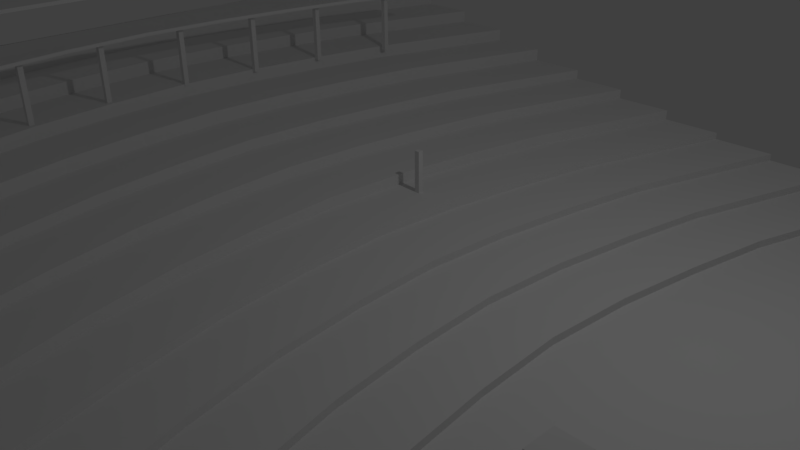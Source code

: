 # Source: newfloor.blend  (saved by Blender 2.77.0; exported with 4.5.12 LTS)
import bpy
from mathutils import Matrix  # noqa: F401  (used for matrix-valued properties, if any)

bpy.ops.wm.read_factory_settings(use_empty=True)
scene = bpy.context.scene
scene.name = 'Scene'

# ---- collections
col_collection_1 = bpy.data.collections.new('Collection 1'); scene.collection.children.link(col_collection_1)

# ---- world
world_world = bpy.data.worlds.new('World'); scene.world = world_world
world_world.color = (0.05088, 0.05088, 0.05088)
world_world.use_sun_shadow = False
world_world.sun_shadow_jitter_overblur = 0.0
world_world.cycles.sampling_method = 'MANUAL'

# ---- cameras
cam_camera = bpy.data.cameras.new('Camera')
cam_camera.clip_end = 100.0
cam_camera.lens = 35.0
cam_camera.sensor_width = 32.0
cam_camera.sensor_height = 18.0
cam_camera.ortho_scale = 7.314
cam_camera.dof.focus_distance = 0.0
cam_camera.dof.aperture_fstop = 128.0

# ---- lights
light_lamp = bpy.data.lights.new('Lamp', 'POINT')
light_lamp.transmission_factor = 0.0
light_lamp.cutoff_distance = 30.0
light_lamp.energy = 100.0
light_lamp.shadow_buffer_clip_start = 1.001
light_lamp.shadow_soft_size = 0.1
light_lamp.shadow_maximum_resolution = 0.006
light_lamp.use_absolute_resolution = True

# ---- meshes
me_cube_004 = bpy.data.meshes.new('Cube.004')
me_cube_004.from_pydata([(-5.844, 0.1248, -0.3048), (-5.844, 0.1248, 0.3048), (-5.844, 0.7344, -0.3048), (-5.844, 0.7344, 0.3048), (-5.234, 0.1248, -0.3048), (-5.234, 0.1248, 0.3048), (-5.234, 0.7344, -0.3048), (-5.234, 0.7344, 0.3048)], [], [(1, 3, 2, 0), (3, 7, 6, 2), (7, 5, 4, 6), (5, 1, 0, 4), (0, 2, 6, 4), (5, 7, 3, 1)])
me_cube_004.use_remesh_preserve_volume = False
me_cube_004.use_remesh_preserve_attributes = False
me_cube_004.use_mirror_vertex_groups = False
me_cube_004.update()
me_cube_003 = bpy.data.meshes.new('Cube.003')
me_cube_003.from_pydata([(-0.3048, -0.3048, -0.3048), (-0.3048, -0.3048, 0.3048), (-0.3048, 0.3048, -0.3048), (-0.3048, 0.3048, 0.3048), (0.3048, -0.3048, -0.3048), (0.3048, -0.3048, 0.3048), (0.3048, 0.3048, -0.3048), (0.3048, 0.3048, 0.3048)], [], [(1, 3, 2, 0), (3, 7, 6, 2), (7, 5, 4, 6), (5, 1, 0, 4), (0, 2, 6, 4), (5, 7, 3, 1)])
me_cube_003.use_remesh_preserve_volume = False
me_cube_003.use_remesh_preserve_attributes = False
me_cube_003.use_mirror_vertex_groups = False
me_cube_003.update()
me_cube_007 = bpy.data.meshes.new('Cube.007')
me_cube_007.from_pydata([(-5.844, 0.1248, -0.3048), (-5.844, 0.1248, 0.3048), (-5.844, 0.7344, -0.3048), (-5.844, 0.7344, 0.3048), (-5.234, 0.1248, -0.3048), (-5.234, 0.1248, 0.3048), (-5.234, 0.7344, -0.3048), (-5.234, 0.7344, 0.3048), (-5.844, -67.44, -0.3048), (-5.844, -67.44, 0.3048), (-5.844, -68.05, -0.3048), (-5.844, -68.05, 0.3048), (-5.234, -67.44, -0.3048), (-5.234, -67.44, 0.3048), (-5.234, -68.05, -0.3048), (-5.234, -68.05, 0.3048)], [], [(1, 3, 2, 0), (3, 7, 6, 2), (7, 5, 4, 6), (5, 1, 0, 4), (0, 2, 6, 4), (5, 7, 3, 1), (9, 8, 10, 11), (11, 10, 14, 15), (15, 14, 12, 13), (13, 12, 8, 9), (8, 12, 14, 10), (13, 9, 11, 15)])
me_cube_007.use_remesh_preserve_volume = False
me_cube_007.use_remesh_preserve_attributes = False
me_cube_007.use_mirror_vertex_groups = False
me_cube_007.update()
me_cube_006 = bpy.data.meshes.new('Cube.006')
me_cube_006.from_pydata([(-5.844, 0.1248, -0.3048), (-5.844, 0.1248, 0.3048), (-5.844, 0.7344, -0.3048), (-5.844, 0.7344, 0.3048), (-5.234, 0.1248, -0.3048), (-5.234, 0.1248, 0.3048), (-5.234, 0.7344, -0.3048), (-5.234, 0.7344, 0.3048), (-5.844, -47.63, -0.3048), (-5.844, -47.63, 0.3048), (-5.844, -48.24, -0.3048), (-5.844, -48.24, 0.3048), (-5.234, -47.63, -0.3048), (-5.234, -47.63, 0.3048), (-5.234, -48.24, -0.3048), (-5.234, -48.24, 0.3048)], [], [(1, 3, 2, 0), (3, 7, 6, 2), (7, 5, 4, 6), (5, 1, 0, 4), (0, 2, 6, 4), (5, 7, 3, 1), (9, 8, 10, 11), (11, 10, 14, 15), (15, 14, 12, 13), (13, 12, 8, 9), (8, 12, 14, 10), (13, 9, 11, 15)])
me_cube_006.use_remesh_preserve_volume = False
me_cube_006.use_remesh_preserve_attributes = False
me_cube_006.use_mirror_vertex_groups = False
me_cube_006.update()
me_cube_005 = bpy.data.meshes.new('Cube.005')
me_cube_005.from_pydata([(-5.844, 0.1248, -0.3048), (-5.844, 0.1248, 0.3048), (-5.844, 0.7344, -0.3048), (-5.844, 0.7344, 0.3048), (-5.234, 0.1248, -0.3048), (-5.234, 0.1248, 0.3048), (-5.234, 0.7344, -0.3048), (-5.234, 0.7344, 0.3048), (-5.844, -29.14, -0.3048), (-5.844, -29.14, 0.3048), (-5.844, -29.75, -0.3048), (-5.844, -29.75, 0.3048), (-5.234, -29.14, -0.3048), (-5.234, -29.14, 0.3048), (-5.234, -29.75, -0.3048), (-5.234, -29.75, 0.3048)], [], [(1, 3, 2, 0), (3, 7, 6, 2), (7, 5, 4, 6), (5, 1, 0, 4), (0, 2, 6, 4), (5, 7, 3, 1), (9, 8, 10, 11), (11, 10, 14, 15), (15, 14, 12, 13), (13, 12, 8, 9), (8, 12, 14, 10), (13, 9, 11, 15)])
me_cube_005.use_remesh_preserve_volume = False
me_cube_005.use_remesh_preserve_attributes = False
me_cube_005.use_mirror_vertex_groups = False
me_cube_005.update()
me_cube = bpy.data.meshes.new('Cube')
me_cube.from_pydata([(-5.844, 0.1248, -0.3048), (-5.844, 0.1248, 0.3048), (-5.844, 0.7344, -0.3048), (-5.844, 0.7344, 0.3048), (-5.234, 0.1248, -0.3048), (-5.234, 0.1248, 0.3048), (-5.234, 0.7344, -0.3048), (-5.234, 0.7344, 0.3048), (-5.844, -9.627, -0.3048), (-5.844, -9.627, 0.3048), (-5.844, -10.24, -0.3048), (-5.844, -10.24, 0.3048), (-5.234, -9.627, -0.3048), (-5.234, -9.627, 0.3048), (-5.234, -10.24, -0.3048), (-5.234, -10.24, 0.3048)], [], [(1, 3, 2, 0), (3, 7, 6, 2), (7, 5, 4, 6), (5, 1, 0, 4), (0, 2, 6, 4), (5, 7, 3, 1), (9, 8, 10, 11), (11, 10, 14, 15), (15, 14, 12, 13), (13, 12, 8, 9), (8, 12, 14, 10), (13, 9, 11, 15)])
me_cube.use_remesh_preserve_volume = False
me_cube.use_remesh_preserve_attributes = False
me_cube.use_mirror_vertex_groups = False
me_cube.update()
me_cube_002 = bpy.data.meshes.new('Cube.002')
me_cube_002.from_pydata([(-0.7055, 0.2286, 0.3048), (-0.1094, 0.3048, 0.3048), (-0.1094, 0.3048, -0.3048), (-0.7055, 0.2286, -0.3048), (-1.071, 0.1524, 0.3048), (-1.071, 0.1524, -0.3048), (-0.09594, 0.2286, 0.3048), (0.5002, 0.3048, 0.3048), (0.5002, 0.3048, -0.3048), (0.008646, 0.2687, -0.3048), (-0.1127, 0.2687, -0.3048), (-0.1127, 0.2639, -0.3048), (-1.352, 0.0762, 0.3048), (-1.352, 0.0762, -0.3048), (-0.4617, 0.1524, 0.3048), (-0.09594, 0.2286, -0.3048), (-0.5251, 0.1913, -0.3048), (-0.6464, 0.1913, -0.3048), (-0.6464, 0.1865, -0.3048), (0.008646, 0.2639, -0.3048), (0.008646, 0.2687, -11.28), (-0.1127, 0.2687, -11.28), (-0.1127, 0.2639, -11.28), (-1.475, 1.49e-08, 0.3048), (-1.475, -1.49e-08, -0.3048), (-0.7421, 0.0762, 0.3048), (-0.9444, 0.1143, -0.3048), (-0.8231, 0.1143, -0.3048), (-0.8231, 0.1191, -0.3048), (-0.7421, 0.0762, -0.3048), (-0.4617, 0.1524, -0.3048), (-0.5251, 0.1865, -0.3048), (-0.5251, 0.1913, -11.28), (-0.6464, 0.1913, -11.28), (-0.6464, 0.1865, -11.28), (0.008646, 0.2639, -11.28), (-1.352, -0.0762, 0.3048), (-1.352, -0.0762, -0.3048), (-0.865, -1.49e-08, 0.3048), (-1.163, 0.03809, -0.3048), (-1.042, 0.03809, -0.3048), (-1.042, 0.04286, -0.3048), (-0.865, 1.49e-08, -0.3048), (-1.163, 0.04286, -0.3048), (-0.9444, 0.1191, -0.3048), (-0.9444, 0.1143, -11.28), (-0.8231, 0.1143, -11.28), (-0.8231, 0.1191, -11.28), (-0.5251, 0.1865, -11.28), (-1.08, -0.1524, 0.3048), (-1.08, -0.1524, -0.3048), (-0.7421, -0.0762, 0.3048), (-1.163, -0.04286, -0.3048), (-1.042, -0.04286, -0.3048), (-1.042, -0.03809, -0.3048), (-0.7421, -0.0762, -0.3048), (-1.163, -0.03809, -0.3048), (-0.9444, 0.1191, -11.28), (-0.672, -0.2286, 0.3048), (-0.672, -0.2286, -0.3048), (-0.4701, -0.1524, 0.3048), (-0.8231, -0.1143, -0.3048), (-0.9444, -0.1143, -0.3048), (-0.9444, -0.1191, -0.3048), (-0.1094, -0.3048, 0.3048), (-0.1094, -0.3048, -0.3048), (-0.06239, -0.2286, 0.3048), (-0.4701, -0.1524, -0.3048), (-0.5251, -0.1865, -0.3048), (-0.6464, -0.1865, -0.3048), (-0.6464, -0.1913, -0.3048), (-0.8231, -0.1191, -0.3048), (-0.8231, -0.1143, -11.28), (-0.9444, -0.1143, -11.28), (-0.9444, -0.1191, -11.28), (0.5002, -0.3048, 0.3048), (0.5002, -0.3048, -0.3048), (-0.06239, -0.2286, -0.3048), (0.008646, -0.2639, -0.3048), (-0.1127, -0.2639, -0.3048), (-0.1127, -0.2687, -0.3048), (-0.5251, -0.1913, -0.3048), (-0.5251, -0.1865, -11.28), (-0.6464, -0.1865, -11.28), (-0.6464, -0.1913, -11.28), (-0.8231, -0.1191, -11.28), (0.008646, -0.2687, -0.3048), (0.008646, -0.2639, -11.28), (-0.1127, -0.2639, -11.28), (-0.1127, -0.2687, -11.28), (-0.5251, -0.1913, -11.28), (0.008646, -0.2687, -11.28), (-1.163, 0.04286, -11.28), (-1.163, 0.03809, -11.28), (-1.042, 0.04286, -11.28), (-1.042, 0.03809, -11.28), (-1.163, -0.03809, -11.28), (-1.163, -0.04286, -11.28), (-1.042, -0.03809, -11.28), (-1.042, -0.04286, -11.28)], [], [(0, 1, 2, 3), (4, 0, 3, 5), (6, 7, 1, 0), (1, 7, 8, 2), (9, 10, 11, 3, 2, 8), (12, 4, 5, 13), (14, 6, 0, 4), (3, 15, 16, 17, 18, 5), (7, 6, 15, 8), (9, 8, 15, 3, 11, 19), (10, 9, 20, 21), (11, 10, 21, 22), (23, 12, 13, 24), (25, 14, 4, 12), (5, 26, 27, 28, 29, 13), (6, 14, 30, 15), (5, 18, 31, 16, 15, 30), (16, 32, 33, 17), (17, 33, 34, 18), (9, 19, 35, 20), (19, 11, 22, 35), (22, 21, 20, 35), (36, 23, 24, 37), (38, 25, 12, 23), (13, 39, 40, 41, 42, 24), (13, 29, 42, 41, 43, 39), (14, 25, 29, 30), (5, 30, 29, 28, 44, 26), (26, 45, 46, 27), (27, 46, 47, 28), (18, 34, 48, 31), (31, 48, 32, 16), (34, 33, 32, 48), (49, 36, 37, 50), (51, 38, 23, 36), (37, 52, 53, 54, 42, 55), (24, 42, 54, 56, 52, 37), (25, 38, 42, 29), (28, 47, 57, 44), (44, 57, 45, 26), (45, 57, 47, 46), (58, 49, 50, 59), (60, 51, 36, 49), (37, 55, 61, 62, 63, 50), (38, 51, 55, 42), (64, 58, 59, 65), (66, 60, 49, 58), (50, 67, 68, 69, 70, 59), (51, 60, 67, 55), (50, 63, 71, 61, 55, 67), (61, 72, 73, 62), (62, 73, 74, 63), (75, 64, 65, 76), (75, 66, 58, 64), (65, 59, 77, 78, 79, 80), (60, 66, 77, 67), (59, 70, 81, 68, 67, 77), (68, 82, 83, 69), (69, 83, 84, 70), (63, 74, 85, 71), (71, 85, 72, 61), (73, 72, 85, 74), (66, 75, 76, 77), (65, 80, 86, 78, 77, 76), (78, 87, 88, 79), (79, 88, 89, 80), (70, 84, 90, 81), (81, 90, 82, 68), (83, 82, 90, 84), (80, 89, 91, 86), (86, 91, 87, 78), (88, 87, 91, 89), (43, 92, 93, 39), (41, 94, 92, 43), (93, 92, 94, 95), (39, 93, 95, 40), (40, 95, 94, 41), (56, 96, 97, 52), (54, 98, 96, 56), (96, 98, 99, 97), (52, 97, 99, 53), (53, 99, 98, 54)])
me_cube_002.use_remesh_preserve_volume = False
me_cube_002.use_remesh_preserve_attributes = False
me_cube_002.use_mirror_vertex_groups = False
me_cube_002.update()
me_cube_001 = bpy.data.meshes.new('Cube.001')
me_cube_001.from_pydata([(-0.3048, -0.3048, -0.3048), (-0.3048, -0.3048, 0.3048), (-0.3048, 0.3048, -0.3048), (-0.3048, 0.3048, 0.3048), (0.3048, -0.3048, -0.3048), (0.3048, -0.3048, 0.3048), (0.3048, 0.3048, -0.3048), (0.3048, 0.3048, 0.3048)], [], [(1, 3, 2, 0), (3, 7, 6, 2), (7, 5, 4, 6), (5, 1, 0, 4), (0, 2, 6, 4), (5, 7, 3, 1)])
me_cube_001.use_remesh_preserve_volume = False
me_cube_001.use_remesh_preserve_attributes = False
me_cube_001.use_mirror_vertex_groups = False
me_cube_001.update()
me_plane = bpy.data.meshes.new('Plane')
me_plane.from_pydata([(-1.182, -1.0, 0.0), (1.0, -1.0, 0.0), (-1.182, 1.0, 0.0), (1.0, 1.0, 0.0), (-0.8182, -1.0, 0.0), (-0.6364, -1.0, 0.0), (-0.4545, -1.0, 0.0), (-0.2727, -1.0, 0.0), (-0.09091, -1.0, 0.0), (0.09091, -1.0, 0.0), (0.2727, -1.0, 0.0), (0.4545, -1.0, 0.0), (0.6364, -1.0, 0.0), (0.8182, -1.0, 0.0), (0.8182, 1.0, 0.0), (0.6364, 1.0, 0.0), (0.4545, 1.0, 0.0), (0.2727, 1.0, 0.0), (0.09091, 1.0, 0.0), (-0.09091, 1.0, 0.0), (-0.2727, 1.0, 0.0), (-0.4545, 1.0, 0.0), (-0.6364, 1.0, 0.0), (-0.8182, 1.0, 0.0), (-1.182, 1.0, 0.1016), (-1.182, -1.0, 0.1016), (0.6364, -1.0, 0.1016), (0.8182, -1.0, 0.1016), (0.8182, 1.0, 0.1016), (0.6364, 1.0, 0.1016), (-1.182, 1.0, 0.2032), (-1.182, -1.0, 0.2032), (0.4545, -1.0, 0.2032), (0.6364, -1.0, 0.2032), (0.6364, 1.0, 0.2032), (0.4545, 1.0, 0.2032), (-1.182, 1.0, 0.3048), (-1.182, -1.0, 0.3048), (0.2727, -1.0, 0.3048), (0.4545, -1.0, 0.3048), (0.4545, 1.0, 0.3048), (0.2727, 1.0, 0.3048), (-1.182, 1.0, 0.4572), (-1.182, -1.0, 0.4572), (0.09091, -1.0, 0.4064), (0.2727, -1.0, 0.4064), (0.2727, 1.0, 0.4064), (0.09091, 1.0, 0.4064), (-1.182, 1.0, 0.6096), (-1.182, -1.0, 0.6096), (-0.09091, -1.0, 0.5588), (0.09091, -1.0, 0.5588), (0.09091, 1.0, 0.5588), (-0.09091, 1.0, 0.5588), (-1.182, 1.0, 0.762), (-1.182, -1.0, 0.762), (-0.2727, -1.0, 0.7112), (-0.09091, -1.0, 0.7112), (-0.09091, 1.0, 0.7112), (-0.2727, 1.0, 0.7112), (-1.182, 1.0, 0.9652), (-1.182, -1.0, 0.9652), (-0.4545, -1.0, 0.8636), (-0.2727, -1.0, 0.8636), (-0.2727, 1.0, 0.8636), (-0.4545, 1.0, 0.8636), (-1.182, 1.0, 1.168), (-1.182, -1.0, 1.168), (-0.6364, -1.0, 1.067), (-0.4545, -1.0, 1.067), (-0.4545, 1.0, 1.067), (-0.6364, 1.0, 1.067), (-1.182, 1.0, 1.372), (-1.182, -1.0, 1.372), (-0.8182, 1.0, 1.27), (-0.8182, -1.0, 1.27), (-0.6364, -1.0, 1.27), (-0.6364, 1.0, 1.27), (-1.182, 1.0, 1.473), (-1.182, -1.0, 1.473), (-0.8182, 1.0, 1.473), (-0.8182, -1.0, 1.473), (-1.0, 1.0, 0.0), (-1.0, -1.0, 0.0), (-1.0, 1.0, 1.473), (-1.0, -1.0, 1.473), (-1.402, 1.0, 1.727), (-1.402, -1.0, 1.727), (-1.0, 1.0, 1.727), (-1.0, -1.0, 1.727), (0.9239, -0.8, 0.0), (0.8542, -0.6, 0.0), (0.8, -0.4, 0.0), (0.7691, -0.2, 0.0), (0.7539, 0.0, 0.0), (0.7691, 0.2, 0.0), (0.8044, 0.4, 0.0), (0.8498, 0.6, 0.0), (0.9239, 0.8, 0.0), (0.7421, -0.8, 0.0), (0.6724, -0.6, 0.0), (0.6182, -0.4, 0.0), (0.5873, -0.2, 0.0), (0.5721, 0.0, 0.0), (0.5873, 0.2, 0.0), (0.6226, 0.4, 0.0), (0.668, 0.6, 0.0), (0.7421, 0.8, 0.0), (0.5603, -0.8, 0.1016), (0.4906, -0.6, 0.1016), (0.4364, -0.4, 0.1016), (0.4054, -0.2, 0.1016), (0.3903, 0.0, 0.1016), (0.4054, 0.2, 0.1016), (0.4408, 0.4, 0.1016), (0.4862, 0.6, 0.1016), (0.5603, 0.8, 0.1016), (0.7421, -0.8, 0.1016), (0.6724, -0.6, 0.1016), (0.6182, -0.4, 0.1016), (0.5873, -0.2, 0.1016), (0.5721, 0.0, 0.1016), (0.5873, 0.2, 0.1016), (0.6226, 0.4, 0.1016), (0.668, 0.6, 0.1016), (0.7421, 0.8, 0.1016), (0.3785, -0.8, 0.2032), (0.3087, -0.6, 0.2032), (0.2546, -0.4, 0.2032), (0.2236, -0.2, 0.2032), (0.2085, 0.0, 0.2032), (0.2236, 0.2, 0.2032), (0.2589, 0.4, 0.2032), (0.3044, 0.6, 0.2032), (0.3785, 0.8, 0.2032), (0.5603, -0.8, 0.2032), (0.4906, -0.6, 0.2032), (0.4364, -0.4, 0.2032), (0.4054, -0.2, 0.2032), (0.3903, 0.0, 0.2032), (0.4054, 0.2, 0.2032), (0.4408, 0.4, 0.2032), (0.4862, 0.6, 0.2032), (0.5603, 0.8, 0.2032), (0.1967, -0.8, 0.3048), (0.1269, -0.6, 0.3048), (0.07277, -0.4, 0.3048), (0.04181, -0.2, 0.3048), (0.02666, 0.0, 0.3048), (0.04181, 0.2, 0.3048), (0.07712, 0.4, 0.3048), (0.1226, 0.6, 0.3048), (0.1967, 0.8, 0.3048), (0.3785, -0.8, 0.3048), (0.3087, -0.6, 0.3048), (0.2546, -0.4, 0.3048), (0.2236, -0.2, 0.3048), (0.2085, 0.0, 0.3048), (0.2236, 0.2, 0.3048), (0.2589, 0.4, 0.3048), (0.3044, 0.6, 0.3048), (0.3785, 0.8, 0.3048), (0.01483, -0.8, 0.4064), (-0.0549, -0.6, 0.4064), (-0.1091, -0.4, 0.4064), (-0.14, -0.2, 0.4064), (-0.1552, 0.0, 0.4064), (-0.14, 0.2, 0.4064), (-0.1047, 0.4, 0.4064), (-0.05925, 0.6, 0.4064), (0.01483, 0.8, 0.4064), (0.1967, -0.8, 0.4064), (0.1269, -0.6, 0.4064), (0.07277, -0.4, 0.4064), (0.04181, -0.2, 0.4064), (0.02666, 0.0, 0.4064), (0.04181, 0.2, 0.4064), (0.07712, 0.4, 0.4064), (0.1226, 0.6, 0.4064), (0.1967, 0.8, 0.4064), (-0.167, -0.8, 0.5588), (-0.2367, -0.6, 0.5588), (-0.2909, -0.4, 0.5588), (-0.3218, -0.2, 0.5588), (-0.337, 0.0, 0.5588), (-0.3218, 0.2, 0.5588), (-0.2865, 0.4, 0.5588), (-0.2411, 0.6, 0.5588), (-0.167, 0.8, 0.5588), (0.01483, -0.8, 0.5588), (-0.0549, -0.6, 0.5588), (-0.1091, -0.4, 0.5588), (-0.14, -0.2, 0.5588), (-0.1552, 0.0, 0.5588), (-0.14, 0.2, 0.5588), (-0.1047, 0.4, 0.5588), (-0.05925, 0.6, 0.5588), (0.01483, 0.8, 0.5588), (-0.3488, -0.8, 0.7112), (-0.4185, -0.6, 0.7112), (-0.4727, -0.4, 0.7112), (-0.5036, -0.2, 0.7112), (-0.5188, 0.0, 0.7112), (-0.5036, 0.2, 0.7112), (-0.4683, 0.4, 0.7112), (-0.4229, 0.6, 0.7112), (-0.3488, 0.8, 0.7112), (-0.167, -0.8, 0.7112), (-0.2367, -0.6, 0.7112), (-0.2909, -0.4, 0.7112), (-0.3218, -0.2, 0.7112), (-0.337, 0.0, 0.7112), (-0.3218, 0.2, 0.7112), (-0.2865, 0.4, 0.7112), (-0.2411, 0.6, 0.7112), (-0.167, 0.8, 0.7112), (-0.5306, -0.8, 0.8636), (-0.6004, -0.6, 0.8636), (-0.6545, -0.4, 0.8636), (-0.6855, -0.2, 0.8636), (-0.7006, 0.0, 0.8636), (-0.6855, 0.2, 0.8636), (-0.6502, 0.4, 0.8636), (-0.6047, 0.6, 0.8636), (-0.5306, 0.8, 0.8636), (-0.3488, -0.8, 0.8636), (-0.4185, -0.6, 0.8636), (-0.4727, -0.4, 0.8636), (-0.5036, -0.2, 0.8636), (-0.5188, 0.0, 0.8636), (-0.5036, 0.2, 0.8636), (-0.4683, 0.4, 0.8636), (-0.4229, 0.6, 0.8636), (-0.3488, 0.8, 0.8636), (-0.7124, -0.8, 1.067), (-0.7822, -0.6, 1.067), (-0.8363, -0.4, 1.067), (-0.8673, -0.2, 1.067), (-0.8824, 0.0, 1.067), (-0.8673, 0.2, 1.067), (-0.832, 0.4, 1.067), (-0.7865, 0.6, 1.067), (-0.7124, 0.8, 1.067), (-0.5306, -0.8, 1.067), (-0.6004, -0.6, 1.067), (-0.6545, -0.4, 1.067), (-0.6855, -0.2, 1.067), (-0.7006, 0.0, 1.067), (-0.6855, 0.2, 1.067), (-0.6502, 0.4, 1.067), (-0.6047, 0.6, 1.067), (-0.5306, 0.8, 1.067), (-0.8943, -0.8, 1.27), (-0.964, -0.6, 1.27), (-1.018, -0.4, 1.27), (-1.049, -0.2, 1.27), (-1.064, 0.0, 1.27), (-1.049, 0.2, 1.27), (-1.014, 0.4, 1.27), (-0.9683, 0.6, 1.27), (-0.8943, 0.8, 1.27), (-0.7124, -0.8, 1.27), (-0.7822, -0.6, 1.27), (-0.8363, -0.4, 1.27), (-0.8673, -0.2, 1.27), (-0.8824, 0.0, 1.27), (-0.8673, 0.2, 1.27), (-0.832, 0.4, 1.27), (-0.7865, 0.6, 1.27), (-0.7124, 0.8, 1.27), (-0.8943, -0.8, 1.473), (-0.964, -0.6, 1.473), (-1.018, -0.4, 1.473), (-1.049, -0.2, 1.473), (-1.064, 0.0, 1.473), (-1.049, 0.2, 1.473), (-1.014, 0.4, 1.473), (-0.9683, 0.6, 1.473), (-0.8943, 0.8, 1.473), (-1.076, -0.8, 1.473), (-1.146, -0.6, 1.473), (-1.2, -0.4, 1.473), (-1.231, -0.2, 1.473), (-1.246, 0.0, 1.473), (-1.231, 0.2, 1.473), (-1.196, 0.4, 1.473), (-1.15, 0.6, 1.473), (-1.076, 0.8, 1.473), (-1.402, 0.8, 1.727), (-1.404, 0.6, 1.727), (-1.4, 0.4, 1.727), (-1.402, 0.2, 1.727), (-1.402, 0.0, 1.727), (-1.402, -0.2, 1.727), (-1.404, -0.4, 1.727), (-1.4, -0.6, 1.727), (-1.402, -0.8, 1.727), (-1.076, -0.8, 1.727), (-1.146, -0.6, 1.727), (-1.2, -0.4, 1.727), (-1.231, -0.2, 1.727), (-1.246, 0.0, 1.727), (-1.231, 0.2, 1.727), (-1.196, 0.4, 1.727), (-1.15, 0.6, 1.727), (-1.076, 0.8, 1.727), (1.524, -1.0, 0.0), (1.524, 1.0, 0.0), (1.524, -0.8, 0.0), (1.524, -0.6, 0.0), (1.524, -0.4, 0.0), (1.524, -0.2, 0.0), (1.524, 0.0, 0.0), (1.524, 0.2, 0.0), (1.524, 0.4, 0.0), (1.524, 0.6, 0.0), (1.524, 0.8, 0.0)], [], [(107, 98, 3, 14), (116, 125, 28, 29), (107, 14, 28, 125), (134, 35, 40, 161), (134, 143, 34, 35), (116, 29, 34, 143), (152, 161, 40, 41), (170, 179, 46, 47), (152, 41, 46, 179), (188, 197, 52, 53), (170, 47, 52, 197), (206, 215, 58, 59), (188, 53, 58, 215), (224, 65, 70, 251), (224, 233, 64, 65), (206, 59, 64, 233), (242, 251, 70, 71), (14, 15, 16, 17, 18, 19, 20, 21, 22, 23, 82, 2, 24, 30, 36, 42, 48, 54, 60, 66, 72, 78, 86, 88, 84, 80, 74, 77, 71, 70, 65, 64, 59, 58, 53, 52, 47, 46, 41, 40, 35, 34, 29, 28), (260, 269, 77, 74), (242, 71, 77, 269), (287, 278, 80, 84), (260, 74, 80, 278), (7, 8, 9, 10, 11, 12, 13, 27, 26, 33, 32, 39, 38, 45, 44, 51, 50, 57, 56, 63, 62, 69, 68, 76, 75, 81, 85, 89, 87, 79, 73, 67, 61, 55, 49, 43, 37, 31, 25, 0, 83, 4, 5, 6), (288, 305, 88, 86), (287, 84, 88, 305), (79, 87, 296, 295, 294, 293, 292, 291, 290, 289, 288, 86, 78, 72, 66, 60, 54, 48, 42, 36, 30, 24, 2, 0, 25, 31, 37, 43, 49, 55, 61, 67, 73), (85, 279, 297, 89), (279, 280, 298, 297), (280, 281, 299, 298), (281, 282, 300, 299), (282, 283, 301, 300), (283, 284, 302, 301), (284, 285, 303, 302), (285, 286, 304, 303), (286, 287, 305, 304), (87, 89, 297, 296), (296, 297, 298, 295), (295, 298, 299, 294), (294, 299, 300, 293), (293, 300, 301, 292), (292, 301, 302, 291), (291, 302, 303, 290), (290, 303, 304, 289), (289, 304, 305, 288), (75, 252, 270, 81), (252, 253, 271, 270), (253, 254, 272, 271), (254, 255, 273, 272), (255, 256, 274, 273), (256, 257, 275, 274), (257, 258, 276, 275), (258, 259, 277, 276), (259, 260, 278, 277), (85, 81, 270, 279), (279, 270, 271, 280), (280, 271, 272, 281), (281, 272, 273, 282), (282, 273, 274, 283), (283, 274, 275, 284), (284, 275, 276, 285), (285, 276, 277, 286), (286, 277, 278, 287), (68, 234, 261, 76), (234, 235, 262, 261), (235, 236, 263, 262), (236, 237, 264, 263), (237, 238, 265, 264), (238, 239, 266, 265), (239, 240, 267, 266), (240, 241, 268, 267), (241, 242, 269, 268), (75, 76, 261, 252), (252, 261, 262, 253), (253, 262, 263, 254), (254, 263, 264, 255), (255, 264, 265, 256), (256, 265, 266, 257), (257, 266, 267, 258), (258, 267, 268, 259), (259, 268, 269, 260), (68, 69, 243, 234), (234, 243, 244, 235), (235, 244, 245, 236), (236, 245, 246, 237), (237, 246, 247, 238), (238, 247, 248, 239), (239, 248, 249, 240), (240, 249, 250, 241), (241, 250, 251, 242), (56, 198, 225, 63), (198, 199, 226, 225), (199, 200, 227, 226), (200, 201, 228, 227), (201, 202, 229, 228), (202, 203, 230, 229), (203, 204, 231, 230), (204, 205, 232, 231), (205, 206, 233, 232), (62, 63, 225, 216), (216, 225, 226, 217), (217, 226, 227, 218), (218, 227, 228, 219), (219, 228, 229, 220), (220, 229, 230, 221), (221, 230, 231, 222), (222, 231, 232, 223), (223, 232, 233, 224), (62, 216, 243, 69), (216, 217, 244, 243), (217, 218, 245, 244), (218, 219, 246, 245), (219, 220, 247, 246), (220, 221, 248, 247), (221, 222, 249, 248), (222, 223, 250, 249), (223, 224, 251, 250), (50, 180, 207, 57), (180, 181, 208, 207), (181, 182, 209, 208), (182, 183, 210, 209), (183, 184, 211, 210), (184, 185, 212, 211), (185, 186, 213, 212), (186, 187, 214, 213), (187, 188, 215, 214), (56, 57, 207, 198), (198, 207, 208, 199), (199, 208, 209, 200), (200, 209, 210, 201), (201, 210, 211, 202), (202, 211, 212, 203), (203, 212, 213, 204), (204, 213, 214, 205), (205, 214, 215, 206), (44, 162, 189, 51), (162, 163, 190, 189), (163, 164, 191, 190), (164, 165, 192, 191), (165, 166, 193, 192), (166, 167, 194, 193), (167, 168, 195, 194), (168, 169, 196, 195), (169, 170, 197, 196), (50, 51, 189, 180), (180, 189, 190, 181), (181, 190, 191, 182), (182, 191, 192, 183), (183, 192, 193, 184), (184, 193, 194, 185), (185, 194, 195, 186), (186, 195, 196, 187), (187, 196, 197, 188), (38, 144, 171, 45), (144, 145, 172, 171), (145, 146, 173, 172), (146, 147, 174, 173), (147, 148, 175, 174), (148, 149, 176, 175), (149, 150, 177, 176), (150, 151, 178, 177), (151, 152, 179, 178), (44, 45, 171, 162), (162, 171, 172, 163), (163, 172, 173, 164), (164, 173, 174, 165), (165, 174, 175, 166), (166, 175, 176, 167), (167, 176, 177, 168), (168, 177, 178, 169), (169, 178, 179, 170), (38, 39, 153, 144), (144, 153, 154, 145), (145, 154, 155, 146), (146, 155, 156, 147), (147, 156, 157, 148), (148, 157, 158, 149), (149, 158, 159, 150), (150, 159, 160, 151), (151, 160, 161, 152), (26, 108, 135, 33), (108, 109, 136, 135), (109, 110, 137, 136), (110, 111, 138, 137), (111, 112, 139, 138), (112, 113, 140, 139), (113, 114, 141, 140), (114, 115, 142, 141), (115, 116, 143, 142), (32, 33, 135, 126), (126, 135, 136, 127), (127, 136, 137, 128), (128, 137, 138, 129), (129, 138, 139, 130), (130, 139, 140, 131), (131, 140, 141, 132), (132, 141, 142, 133), (133, 142, 143, 134), (32, 126, 153, 39), (126, 127, 154, 153), (127, 128, 155, 154), (128, 129, 156, 155), (129, 130, 157, 156), (130, 131, 158, 157), (131, 132, 159, 158), (132, 133, 160, 159), (133, 134, 161, 160), (13, 99, 117, 27), (99, 100, 118, 117), (100, 101, 119, 118), (101, 102, 120, 119), (102, 103, 121, 120), (103, 104, 122, 121), (104, 105, 123, 122), (105, 106, 124, 123), (106, 107, 125, 124), (26, 27, 117, 108), (108, 117, 118, 109), (109, 118, 119, 110), (110, 119, 120, 111), (111, 120, 121, 112), (112, 121, 122, 113), (113, 122, 123, 114), (114, 123, 124, 115), (115, 124, 125, 116), (13, 1, 90, 99), (99, 90, 91, 100), (100, 91, 92, 101), (101, 92, 93, 102), (102, 93, 94, 103), (103, 94, 95, 104), (104, 95, 96, 105), (105, 96, 97, 106), (106, 97, 98, 107), (90, 1, 306, 308), (97, 96, 314, 315), (94, 93, 311, 312), (91, 90, 308, 309), (98, 97, 315, 316), (95, 94, 312, 313), (92, 91, 309, 310), (96, 95, 313, 314), (3, 98, 316, 307), (93, 92, 310, 311)])
me_plane.use_remesh_preserve_volume = False
me_plane.use_remesh_preserve_attributes = False
me_plane.use_mirror_vertex_groups = False
me_plane.update()

# ---- curves / text
cu_nurbscurve = bpy.data.curves.new('NurbsCurve', 'CURVE')
cu_nurbscurve.dimensions = '3D'
_sp = cu_nurbscurve.splines.new('NURBS'); _sp.points.add(3)
_sp.points.foreach_set('co', [8.534, -18.29, 0.127, 1.0, -0.381, -6.096, 0.127, 1.0, -0.381, 6.096, 0.127, 1.0, 8.534, 18.29, 0.127, 1.0])
_sp.order_v = 0
cu_nurbscurve.use_path = True
cu_nurbscurve.use_path_clamp = True
cu_nurbscurve.bevel_resolution = 0
cu_nurbscurve.fill_mode = 'HALF'
cu_beziercurve = bpy.data.curves.new('BezierCurve', 'CURVE')
cu_beziercurve.dimensions = '3D'
_sp = cu_beziercurve.splines.new('BEZIER'); _sp.bezier_points.add(1)
_sp.bezier_points.foreach_set('co', [-0.4584, -6.099, 0.0, -0.4533, 6.1, 0.0])
_sp.bezier_points.foreach_set('handle_left', [0.5595, -5.911, 0.0, -1.16, 5.921, 0.3046])
_sp.bezier_points.foreach_set('handle_right', [-1.377, -6.268, 0.0, 0.6291, 6.373, -0.4667])
for _p, _l, _r in zip(_sp.bezier_points, ['ALIGNED', 'ALIGNED'], ['ALIGNED', 'ALIGNED']): _p.handle_left_type = _l; _p.handle_right_type = _r
_sp.order_u = 0
_sp.order_v = 0
cu_beziercurve.use_path = True
cu_beziercurve.use_path_clamp = True
cu_beziercurve.bevel_resolution = 0
cu_beziercurve.fill_mode = 'HALF'

# ---- objects
ob_cube_004 = bpy.data.objects.new('Cube.004', me_cube_004)
ob_nurbscurve = bpy.data.objects.new('NurbsCurve', cu_nurbscurve)
ob_beziercurve = bpy.data.objects.new('BezierCurve', cu_beziercurve)
ob_cube_002 = bpy.data.objects.new('Cube.002', me_cube_003)
ob_cube_007 = bpy.data.objects.new('Cube.007', me_cube_007)
ob_cube_006 = bpy.data.objects.new('Cube.006', me_cube_006)
ob_cube_005 = bpy.data.objects.new('Cube.005', me_cube_005)
ob_cube_003 = bpy.data.objects.new('Cube.003', me_cube)
ob_cube_001 = bpy.data.objects.new('Cube.001', me_cube_002)
ob_cube = bpy.data.objects.new('Cube', me_cube_001)
ob_plane = bpy.data.objects.new('Plane', me_plane)
ob_lamp = bpy.data.objects.new('Lamp', light_lamp)
ob_camera = bpy.data.objects.new('Camera', cam_camera)

# ---- transforms, parenting, visibility, modifiers, constraints
ob_cube_004.location = (0.3553, 1.09, 0.5542)
ob_cube_004.scale = (0.125, 0.125, 1.5)
ob_cube_004.hide_viewport = True
ob_cube_004.lineart.crease_threshold = 0.0
ob_nurbscurve.location = (3.002, 0.0, 0.127)
ob_nurbscurve.hide_viewport = True
ob_nurbscurve.lineart.crease_threshold = 0.0
ob_beziercurve.location = (4.572, 0.0, 0.127)
ob_beziercurve.hide_viewport = True
ob_beziercurve.lineart.crease_threshold = 0.0
ob_cube_002.location = (-4.437, 0.0, 2.87)
ob_cube_002.scale = (1.0, 16.0, 0.08333)
ob_cube_002.hide_viewport = True
ob_cube_002.lineart.crease_threshold = 0.0
ob_cube_007.location = (-2.74, 4.207, 0.4572)
ob_cube_007.scale = (0.125, 0.125, 1.5)
ob_cube_007.hide_viewport = True
ob_cube_007.lineart.crease_threshold = 0.0
ob_cube_006.location = (-3.075, 2.969, 0.4572)
ob_cube_006.scale = (0.125, 0.125, 1.5)
ob_cube_006.hide_viewport = True
ob_cube_006.lineart.crease_threshold = 0.0
ob_cube_005.location = (-3.262, 1.813, 0.4572)
ob_cube_005.scale = (0.125, 0.125, 1.5)
ob_cube_005.hide_viewport = True
ob_cube_005.lineart.crease_threshold = 0.0
ob_cube_003.location = (-3.4, 0.5939, 0.4572)
ob_cube_003.scale = (0.125, 0.125, 1.5)
ob_cube_003.hide_viewport = True
ob_cube_003.lineart.crease_threshold = 0.0
ob_cube_001.location = (-3.769, -0.5531, 2.179)
ob_cube_001.scale = (0.628, 16.0, 0.08333)
ob_cube_001.lineart.crease_threshold = 0.0
ob_cube.location = (5.149, -3.066, 0.9144)
ob_cube.scale = (0.5, 0.5, 3.0)
ob_cube.hide_viewport = True
ob_cube.lineart.crease_threshold = 0.0
ob_plane.location = (0.0, 0.0, 0.0)
ob_plane.scale = (5.029, 6.096, 1.0)
ob_plane.hide_viewport = True
ob_plane.lineart.crease_threshold = 0.0
ob_lamp.location = (4.076, 1.005, 5.904)
ob_lamp.rotation_euler = (0.6503, 0.05522, 1.866)
ob_lamp.lock_rotations_4d = False
ob_lamp.empty_display_type = 'ARROWS'
ob_lamp.color = (0.0, 0.0, 0.0, 0.0)
ob_lamp.hide_viewport = True
ob_lamp.lineart.crease_threshold = 0.0
ob_camera.location = (7.481, -6.508, 5.344)
ob_camera.rotation_euler = (1.109, 0.01082, 0.8149)
ob_camera.lock_rotations_4d = False
ob_camera.empty_display_type = 'ARROWS'
ob_camera.color = (0.0, 0.0, 0.0, 0.0)
ob_camera.hide_viewport = True
ob_camera.display_type = 'WIRE'
ob_camera.lineart.crease_threshold = 0.0

# ---- collection membership
col_collection_1.objects.link(ob_cube_004)
col_collection_1.objects.link(ob_nurbscurve)
col_collection_1.objects.link(ob_beziercurve)
col_collection_1.objects.link(ob_cube_002)
col_collection_1.objects.link(ob_cube_007)
col_collection_1.objects.link(ob_cube_006)
col_collection_1.objects.link(ob_cube_005)
col_collection_1.objects.link(ob_cube_003)
col_collection_1.objects.link(ob_cube_001)
col_collection_1.objects.link(ob_cube)
col_collection_1.objects.link(ob_plane)
col_collection_1.objects.link(ob_lamp)
col_collection_1.objects.link(ob_camera)

# ---- scene / render settings (as saved in the file)
scene.camera = ob_camera
scene.frame_start = 1; scene.frame_end = 250; scene.frame_set(1)
scene.render.engine = 'BLENDER_EEVEE_NEXT'
scene.render.resolution_percentage = 50
scene.render.dither_intensity = 0.0
scene.cycles.use_denoising = False
scene.cycles.samples = 128
scene.cycles.sampling_pattern = 'TABULATED_SOBOL'
scene.cycles.light_sampling_threshold = 0.0
scene.cycles.use_adaptive_sampling = False
scene.cycles.use_light_tree = False
scene.cycles.blur_glossy = 0.0
scene.cycles.sample_clamp_indirect = 0.0
scene.view_settings.view_transform = 'Standard'
bpy.context.view_layer.update()

